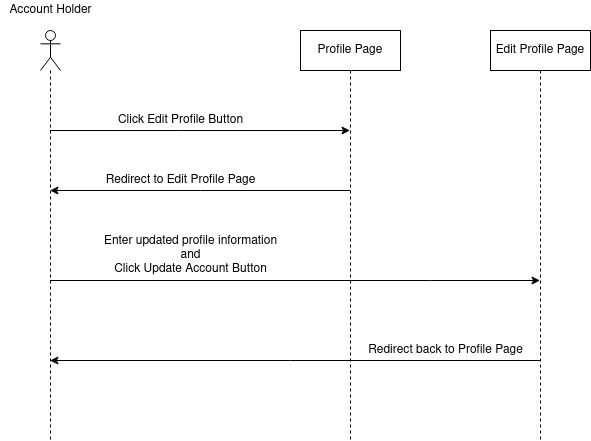

The diagram above was exported from draw.io. Its source (the exported page's mxGraphModel, read from the mxfile embedded in the PNG):
<mxGraphModel dx="-80" dy="790" grid="1" gridSize="10" guides="1" tooltips="1" connect="1" arrows="1" fold="1" page="1" pageScale="1" pageWidth="850" pageHeight="1100" math="0" shadow="0">
  <root>
    <mxCell id="0" />
    <mxCell id="1" parent="0" />
    <mxCell id="eHhugHPh7ZiamQcG99f1-8" style="edgeStyle=orthogonalEdgeStyle;rounded=0;orthogonalLoop=1;jettySize=auto;html=1;" edge="1" parent="1" source="eHhugHPh7ZiamQcG99f1-5" target="eHhugHPh7ZiamQcG99f1-6">
      <mxGeometry relative="1" as="geometry">
        <Array as="points">
          <mxPoint x="1130" y="490" />
          <mxPoint x="1130" y="490" />
        </Array>
      </mxGeometry>
    </mxCell>
    <mxCell id="eHhugHPh7ZiamQcG99f1-14" style="edgeStyle=orthogonalEdgeStyle;rounded=0;orthogonalLoop=1;jettySize=auto;html=1;" edge="1" parent="1" source="eHhugHPh7ZiamQcG99f1-5" target="eHhugHPh7ZiamQcG99f1-13">
      <mxGeometry relative="1" as="geometry">
        <Array as="points">
          <mxPoint x="1380" y="640" />
          <mxPoint x="1380" y="640" />
        </Array>
      </mxGeometry>
    </mxCell>
    <mxCell id="eHhugHPh7ZiamQcG99f1-5" value="" style="shape=umlLifeline;participant=umlActor;perimeter=lifelinePerimeter;whiteSpace=wrap;html=1;container=1;collapsible=0;recursiveResize=0;verticalAlign=top;spacingTop=36;outlineConnect=0;" vertex="1" parent="1">
      <mxGeometry x="990" y="390" width="20" height="410" as="geometry" />
    </mxCell>
    <mxCell id="eHhugHPh7ZiamQcG99f1-10" style="edgeStyle=orthogonalEdgeStyle;rounded=0;orthogonalLoop=1;jettySize=auto;html=1;" edge="1" parent="1" source="eHhugHPh7ZiamQcG99f1-6" target="eHhugHPh7ZiamQcG99f1-5">
      <mxGeometry relative="1" as="geometry">
        <Array as="points">
          <mxPoint x="1150" y="550" />
          <mxPoint x="1150" y="550" />
        </Array>
      </mxGeometry>
    </mxCell>
    <mxCell id="eHhugHPh7ZiamQcG99f1-6" value="Profile Page" style="shape=umlLifeline;perimeter=lifelinePerimeter;whiteSpace=wrap;html=1;container=1;collapsible=0;recursiveResize=0;outlineConnect=0;" vertex="1" parent="1">
      <mxGeometry x="1250" y="390" width="100" height="410" as="geometry" />
    </mxCell>
    <mxCell id="eHhugHPh7ZiamQcG99f1-7" value="Account Holder" style="text;html=1;resizable=0;autosize=1;align=center;verticalAlign=middle;points=[];fillColor=none;strokeColor=none;rounded=0;" vertex="1" parent="1">
      <mxGeometry x="950" y="360" width="100" height="20" as="geometry" />
    </mxCell>
    <mxCell id="eHhugHPh7ZiamQcG99f1-9" value="&lt;div&gt;Click Edit Profile Button&lt;/div&gt;" style="text;html=1;resizable=0;autosize=1;align=center;verticalAlign=middle;points=[];fillColor=none;strokeColor=none;rounded=0;" vertex="1" parent="1">
      <mxGeometry x="1060" y="470" width="140" height="20" as="geometry" />
    </mxCell>
    <mxCell id="eHhugHPh7ZiamQcG99f1-11" value="Redirect to Edit Profile Page" style="text;html=1;resizable=0;autosize=1;align=center;verticalAlign=middle;points=[];fillColor=none;strokeColor=none;rounded=0;" vertex="1" parent="1">
      <mxGeometry x="1045" y="530" width="170" height="20" as="geometry" />
    </mxCell>
    <mxCell id="eHhugHPh7ZiamQcG99f1-17" style="edgeStyle=orthogonalEdgeStyle;rounded=0;orthogonalLoop=1;jettySize=auto;html=1;" edge="1" parent="1" source="eHhugHPh7ZiamQcG99f1-13" target="eHhugHPh7ZiamQcG99f1-5">
      <mxGeometry relative="1" as="geometry">
        <Array as="points">
          <mxPoint x="1240" y="720" />
          <mxPoint x="1240" y="720" />
        </Array>
      </mxGeometry>
    </mxCell>
    <mxCell id="eHhugHPh7ZiamQcG99f1-13" value="Edit Profile Page" style="shape=umlLifeline;perimeter=lifelinePerimeter;whiteSpace=wrap;html=1;container=1;collapsible=0;recursiveResize=0;outlineConnect=0;" vertex="1" parent="1">
      <mxGeometry x="1440" y="390" width="100" height="410" as="geometry" />
    </mxCell>
    <mxCell id="eHhugHPh7ZiamQcG99f1-15" value="&lt;div&gt;Enter updated profile information&lt;/div&gt;&lt;div&gt;and&lt;/div&gt;&lt;div&gt;Click Update Account Button&lt;/div&gt;" style="text;html=1;resizable=0;autosize=1;align=center;verticalAlign=middle;points=[];fillColor=none;strokeColor=none;rounded=0;" vertex="1" parent="1">
      <mxGeometry x="1045" y="590" width="190" height="50" as="geometry" />
    </mxCell>
    <mxCell id="eHhugHPh7ZiamQcG99f1-18" value="Redirect back to Profile Page" style="text;html=1;resizable=0;autosize=1;align=center;verticalAlign=middle;points=[];fillColor=none;strokeColor=none;rounded=0;" vertex="1" parent="1">
      <mxGeometry x="1310" y="700" width="170" height="20" as="geometry" />
    </mxCell>
  </root>
</mxGraphModel>